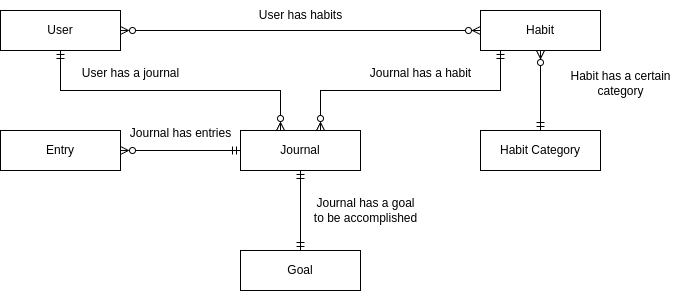

The diagram above was exported from draw.io. Its source (the exported page's mxGraphModel, read from the mxfile embedded in the PNG):
<mxGraphModel dx="1434" dy="838" grid="1" gridSize="10" guides="1" tooltips="1" connect="1" arrows="1" fold="1" page="1" pageScale="1" pageWidth="850" pageHeight="1100" math="0" shadow="0" extFonts="Permanent Marker^https://fonts.googleapis.com/css?family=Permanent+Marker">
  <root>
    <mxCell id="0" />
    <mxCell id="1" parent="0" />
    <mxCell id="4Rfhu_x6QaWHYEDNGZ9o-231" style="edgeStyle=orthogonalEdgeStyle;rounded=0;orthogonalLoop=1;jettySize=auto;html=1;entryX=0;entryY=0.5;entryDx=0;entryDy=0;startArrow=ERzeroToMany;startFill=0;endArrow=ERzeroToMany;endFill=0;" parent="1" source="4Rfhu_x6QaWHYEDNGZ9o-222" target="4Rfhu_x6QaWHYEDNGZ9o-224" edge="1">
      <mxGeometry relative="1" as="geometry">
        <mxPoint x="550" y="100" as="targetPoint" />
      </mxGeometry>
    </mxCell>
    <mxCell id="4Rfhu_x6QaWHYEDNGZ9o-222" value="User" style="whiteSpace=wrap;html=1;align=center;" parent="1" vertex="1">
      <mxGeometry x="80" y="80" width="120" height="40" as="geometry" />
    </mxCell>
    <mxCell id="4Rfhu_x6QaWHYEDNGZ9o-239" style="edgeStyle=orthogonalEdgeStyle;rounded=0;orthogonalLoop=1;jettySize=auto;html=1;entryX=0.5;entryY=0;entryDx=0;entryDy=0;endArrow=ERmandOne;endFill=0;startArrow=ERzeroToMany;startFill=0;" parent="1" source="4Rfhu_x6QaWHYEDNGZ9o-224" target="4Rfhu_x6QaWHYEDNGZ9o-225" edge="1">
      <mxGeometry relative="1" as="geometry">
        <Array as="points">
          <mxPoint x="620" y="160" />
          <mxPoint x="620" y="160" />
        </Array>
      </mxGeometry>
    </mxCell>
    <mxCell id="4Rfhu_x6QaWHYEDNGZ9o-224" value="Habit" style="whiteSpace=wrap;html=1;align=center;" parent="1" vertex="1">
      <mxGeometry x="560" y="80" width="120" height="40" as="geometry" />
    </mxCell>
    <mxCell id="4Rfhu_x6QaWHYEDNGZ9o-225" value="Habit Category" style="whiteSpace=wrap;html=1;align=center;" parent="1" vertex="1">
      <mxGeometry x="560" y="200" width="120" height="40" as="geometry" />
    </mxCell>
    <mxCell id="4Rfhu_x6QaWHYEDNGZ9o-235" style="edgeStyle=orthogonalEdgeStyle;rounded=0;orthogonalLoop=1;jettySize=auto;html=1;entryX=0.5;entryY=0;entryDx=0;entryDy=0;endArrow=ERmandOne;endFill=0;startArrow=ERmandOne;startFill=0;" parent="1" source="4Rfhu_x6QaWHYEDNGZ9o-226" target="4Rfhu_x6QaWHYEDNGZ9o-227" edge="1">
      <mxGeometry relative="1" as="geometry" />
    </mxCell>
    <mxCell id="4Rfhu_x6QaWHYEDNGZ9o-237" style="edgeStyle=orthogonalEdgeStyle;rounded=0;orthogonalLoop=1;jettySize=auto;html=1;entryX=1;entryY=0.5;entryDx=0;entryDy=0;endArrow=ERzeroToMany;endFill=0;startArrow=ERmandOne;startFill=0;" parent="1" source="4Rfhu_x6QaWHYEDNGZ9o-226" target="4Rfhu_x6QaWHYEDNGZ9o-229" edge="1">
      <mxGeometry relative="1" as="geometry" />
    </mxCell>
    <mxCell id="4Rfhu_x6QaWHYEDNGZ9o-226" value="Journal" style="whiteSpace=wrap;html=1;align=center;" parent="1" vertex="1">
      <mxGeometry x="320" y="200" width="120" height="40" as="geometry" />
    </mxCell>
    <mxCell id="4Rfhu_x6QaWHYEDNGZ9o-227" value="Goal" style="whiteSpace=wrap;html=1;align=center;" parent="1" vertex="1">
      <mxGeometry x="320" y="320" width="120" height="40" as="geometry" />
    </mxCell>
    <mxCell id="4Rfhu_x6QaWHYEDNGZ9o-229" value="Entry" style="whiteSpace=wrap;html=1;align=center;" parent="1" vertex="1">
      <mxGeometry x="80" y="200" width="120" height="40" as="geometry" />
    </mxCell>
    <mxCell id="4Rfhu_x6QaWHYEDNGZ9o-232" value="User has habits" style="text;html=1;align=center;verticalAlign=middle;resizable=0;points=[];autosize=1;strokeColor=none;fillColor=none;" parent="1" vertex="1">
      <mxGeometry x="325" y="70" width="110" height="30" as="geometry" />
    </mxCell>
    <mxCell id="4Rfhu_x6QaWHYEDNGZ9o-233" style="edgeStyle=orthogonalEdgeStyle;rounded=0;orthogonalLoop=1;jettySize=auto;html=1;endArrow=ERmandOne;endFill=0;startArrow=ERzeroToMany;startFill=0;entryX=0.5;entryY=1;entryDx=0;entryDy=0;" parent="1" source="4Rfhu_x6QaWHYEDNGZ9o-226" target="4Rfhu_x6QaWHYEDNGZ9o-222" edge="1">
      <mxGeometry relative="1" as="geometry">
        <Array as="points">
          <mxPoint x="360" y="160" />
          <mxPoint x="140" y="160" />
        </Array>
      </mxGeometry>
    </mxCell>
    <mxCell id="4Rfhu_x6QaWHYEDNGZ9o-236" value="Journal has a goal&lt;div&gt;to be accomplished&lt;/div&gt;" style="text;html=1;align=center;verticalAlign=middle;resizable=0;points=[];autosize=1;strokeColor=none;fillColor=none;" parent="1" vertex="1">
      <mxGeometry x="380" y="260" width="130" height="40" as="geometry" />
    </mxCell>
    <mxCell id="4Rfhu_x6QaWHYEDNGZ9o-238" value="Journal has entries" style="text;html=1;align=center;verticalAlign=middle;resizable=0;points=[];autosize=1;strokeColor=none;fillColor=none;" parent="1" vertex="1">
      <mxGeometry x="200" y="188" width="120" height="30" as="geometry" />
    </mxCell>
    <mxCell id="4Rfhu_x6QaWHYEDNGZ9o-241" value="Habit has a certain&lt;div&gt;category&lt;/div&gt;" style="text;html=1;align=center;verticalAlign=middle;resizable=0;points=[];autosize=1;strokeColor=none;fillColor=none;" parent="1" vertex="1">
      <mxGeometry x="640" y="133" width="120" height="40" as="geometry" />
    </mxCell>
    <mxCell id="6E-RB2IibBeQVBr8MFi1-2" style="edgeStyle=orthogonalEdgeStyle;rounded=0;orthogonalLoop=1;jettySize=auto;html=1;entryX=0.167;entryY=1;entryDx=0;entryDy=0;entryPerimeter=0;startArrow=ERzeroToMany;startFill=0;endArrow=ERmandOne;endFill=0;" edge="1" parent="1" source="4Rfhu_x6QaWHYEDNGZ9o-226" target="4Rfhu_x6QaWHYEDNGZ9o-224">
      <mxGeometry relative="1" as="geometry">
        <Array as="points">
          <mxPoint x="400" y="160" />
          <mxPoint x="580" y="160" />
        </Array>
      </mxGeometry>
    </mxCell>
    <mxCell id="6E-RB2IibBeQVBr8MFi1-3" value="User has a journal" style="text;html=1;align=center;verticalAlign=middle;resizable=0;points=[];autosize=1;strokeColor=none;fillColor=none;" vertex="1" parent="1">
      <mxGeometry x="150" y="128" width="120" height="30" as="geometry" />
    </mxCell>
    <mxCell id="6E-RB2IibBeQVBr8MFi1-4" value="Journal has a habit" style="text;html=1;align=center;verticalAlign=middle;resizable=0;points=[];autosize=1;strokeColor=none;fillColor=none;" vertex="1" parent="1">
      <mxGeometry x="440" y="128" width="120" height="30" as="geometry" />
    </mxCell>
  </root>
</mxGraphModel>